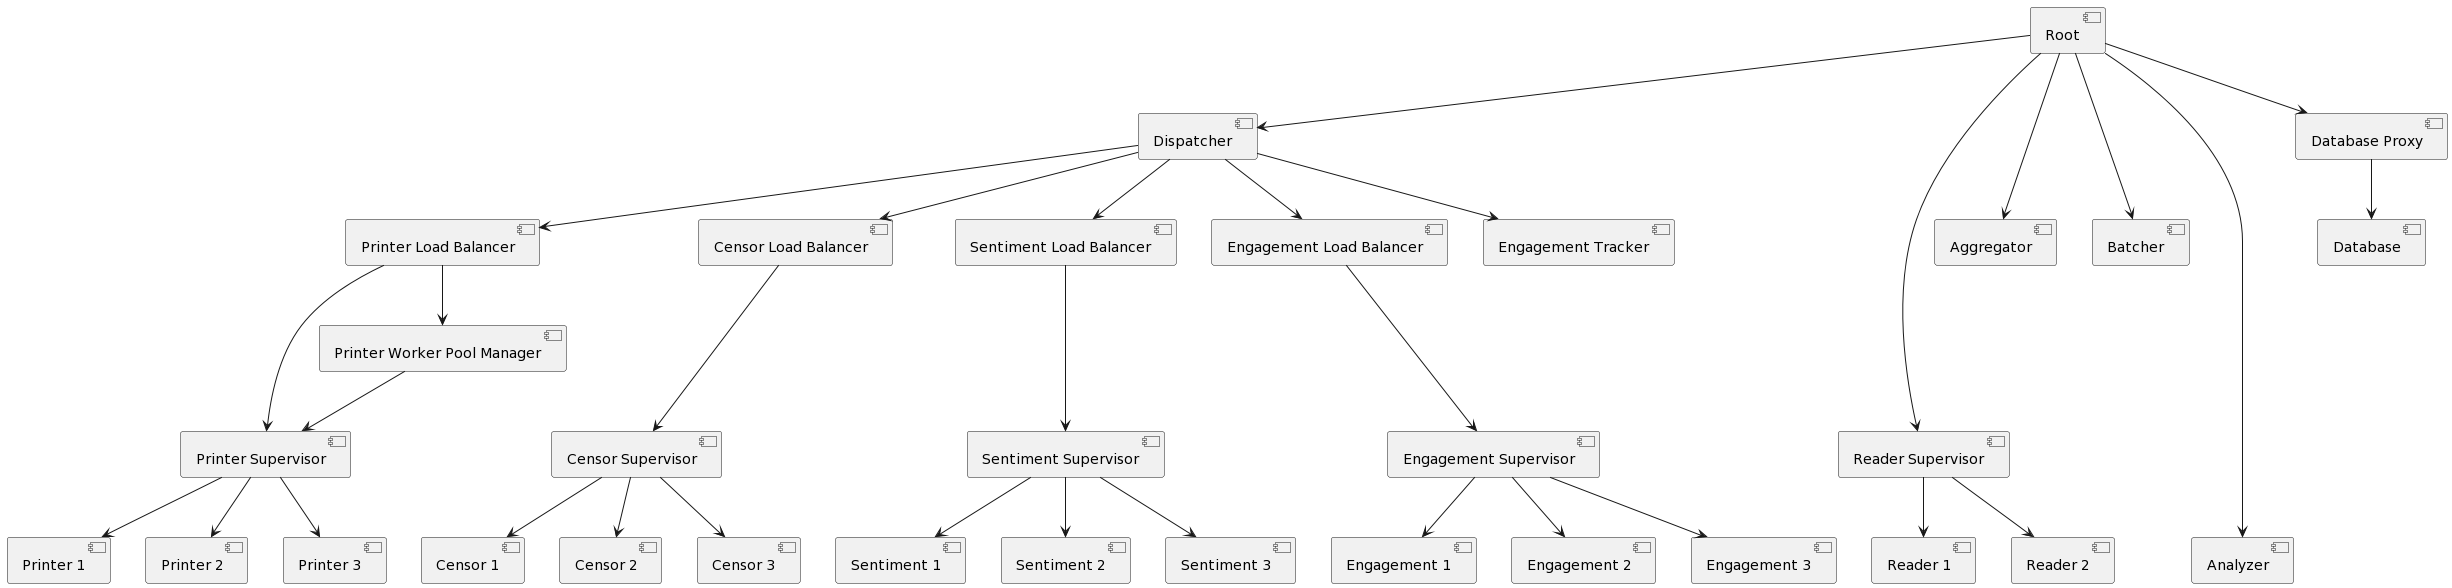

The diagram above was rendered by PlantUML. Its source (embedded in the PNG):
@startuml
[Root] as R
[Dispatcher] as D
[Reader Supervisor] as RS
[Printer Supervisor] as PS
[Censor Supervisor] as CS
[Sentiment Supervisor] as SS
[Engagement Supervisor] as ES
[Printer Load Balancer] as PLB
[Censor Load Balancer] as CLB
[Sentiment Load Balancer] as SLB
[Engagement Load Balancer] as ELB
[Aggregator] as Ag
[Batcher] as Ba

R -----> RS
R ------> [Analyzer]
R --> D
R --> [Database Proxy]

D --> [PLB]
D --> [CLB]
D --> [SLB]
D --> [ELB]
D --> [Engagement Tracker]

R ---> [Ag]
R ---> [Ba]

RS --> [Reader 1]
RS --> [Reader 2]

[PLB] --> [Printer Worker Pool Manager]
[PLB] --> PS
PS --> [Printer 1]
PS --> [Printer 2]
PS --> [Printer 3]

[CLB] ---> CS
CS --> [Censor 1]
CS --> [Censor 2]
CS --> [Censor 3]

[SLB] ---> SS
SS --> [Sentiment 1]
SS --> [Sentiment 2]
SS --> [Sentiment 3]

[ELB] ---> ES
ES --> [Engagement 1]
ES --> [Engagement 2]
ES --> [Engagement 3]


[Printer Worker Pool Manager] --> PS

[Database Proxy] --> [Database]
@enduml